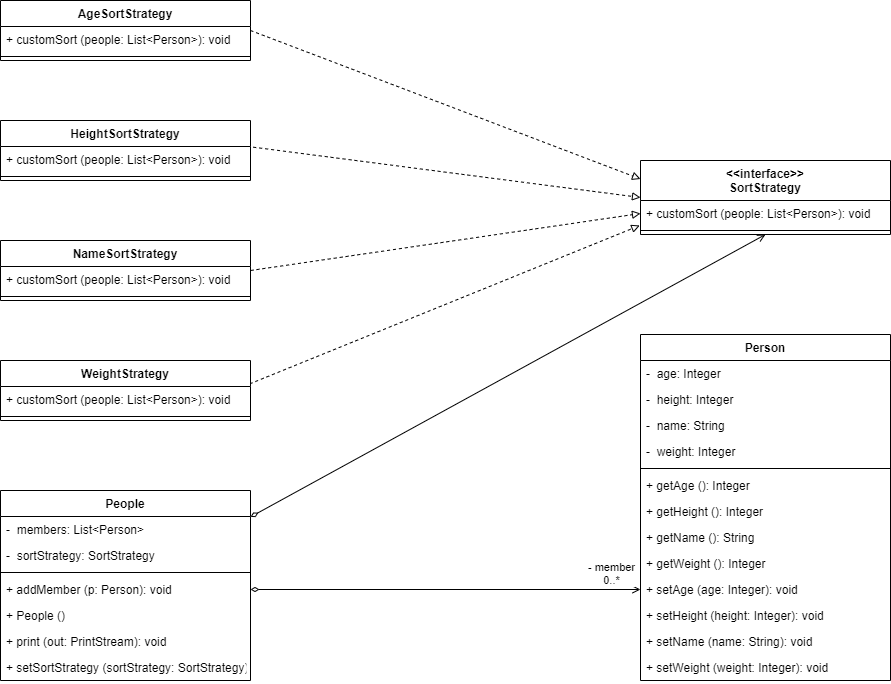

The diagram above was exported from draw.io. Its source (the exported page's mxGraphModel, read from the mxfile embedded in the PNG):
<mxGraphModel dx="1415" dy="786" grid="1" gridSize="10" guides="1" tooltips="1" connect="1" arrows="1" fold="1" page="1" pageScale="1" pageWidth="1169" pageHeight="827" math="0" shadow="0">
  <root>
    <mxCell id="0" />
    <mxCell id="1" parent="0" />
    <mxCell id="TPHYqGykcPUmlQysdw9g-9" value="HeightSortStrategy" style="swimlane;fontStyle=1;align=center;verticalAlign=top;childLayout=stackLayout;horizontal=1;startSize=26;horizontalStack=0;resizeParent=1;resizeLast=0;collapsible=1;marginBottom=0;rounded=0;shadow=0;strokeWidth=1;" parent="1" vertex="1">
      <mxGeometry x="140" y="194" width="250" height="60" as="geometry">
        <mxRectangle x="230" y="140" width="160" height="26" as="alternateBounds" />
      </mxGeometry>
    </mxCell>
    <mxCell id="TPHYqGykcPUmlQysdw9g-11" value="+ customSort (people: List&lt;Person&gt;): void" style="text;align=left;verticalAlign=top;spacingLeft=4;spacingRight=4;overflow=hidden;rotatable=0;points=[[0,0.5],[1,0.5]];portConstraint=eastwest;rounded=0;shadow=0;html=0;" parent="TPHYqGykcPUmlQysdw9g-9" vertex="1">
      <mxGeometry y="26" width="250" height="26" as="geometry" />
    </mxCell>
    <mxCell id="TPHYqGykcPUmlQysdw9g-14" value="" style="line;html=1;strokeWidth=1;align=left;verticalAlign=middle;spacingTop=-1;spacingLeft=3;spacingRight=3;rotatable=0;labelPosition=right;points=[];portConstraint=eastwest;" parent="TPHYqGykcPUmlQysdw9g-9" vertex="1">
      <mxGeometry y="52" width="250" height="8" as="geometry" />
    </mxCell>
    <mxCell id="TPHYqGykcPUmlQysdw9g-65" style="edgeStyle=none;rounded=0;orthogonalLoop=1;jettySize=auto;html=1;entryX=0.5;entryY=1;entryDx=0;entryDy=0;endArrow=open;endFill=0;startArrow=diamondThin;startFill=0;" parent="1" source="TPHYqGykcPUmlQysdw9g-23" target="TPHYqGykcPUmlQysdw9g-35" edge="1">
      <mxGeometry relative="1" as="geometry" />
    </mxCell>
    <mxCell id="TPHYqGykcPUmlQysdw9g-23" value="People" style="swimlane;fontStyle=1;align=center;verticalAlign=top;childLayout=stackLayout;horizontal=1;startSize=26;horizontalStack=0;resizeParent=1;resizeLast=0;collapsible=1;marginBottom=0;rounded=0;shadow=0;strokeWidth=1;" parent="1" vertex="1">
      <mxGeometry x="140" y="564" width="250" height="190" as="geometry">
        <mxRectangle x="230" y="140" width="160" height="26" as="alternateBounds" />
      </mxGeometry>
    </mxCell>
    <mxCell id="TPHYqGykcPUmlQysdw9g-24" value="-  members: List&lt;Person&gt;" style="text;align=left;verticalAlign=top;spacingLeft=4;spacingRight=4;overflow=hidden;rotatable=0;points=[[0,0.5],[1,0.5]];portConstraint=eastwest;rounded=0;shadow=0;html=0;" parent="TPHYqGykcPUmlQysdw9g-23" vertex="1">
      <mxGeometry y="26" width="250" height="26" as="geometry" />
    </mxCell>
    <mxCell id="TPHYqGykcPUmlQysdw9g-38" value="-  sortStrategy: SortStrategy" style="text;align=left;verticalAlign=top;spacingLeft=4;spacingRight=4;overflow=hidden;rotatable=0;points=[[0,0.5],[1,0.5]];portConstraint=eastwest;rounded=0;shadow=0;html=0;" parent="TPHYqGykcPUmlQysdw9g-23" vertex="1">
      <mxGeometry y="52" width="250" height="26" as="geometry" />
    </mxCell>
    <mxCell id="TPHYqGykcPUmlQysdw9g-25" value="" style="line;html=1;strokeWidth=1;align=left;verticalAlign=middle;spacingTop=-1;spacingLeft=3;spacingRight=3;rotatable=0;labelPosition=right;points=[];portConstraint=eastwest;" parent="TPHYqGykcPUmlQysdw9g-23" vertex="1">
      <mxGeometry y="78" width="250" height="8" as="geometry" />
    </mxCell>
    <mxCell id="TPHYqGykcPUmlQysdw9g-39" value="+ addMember (p: Person): void" style="text;align=left;verticalAlign=top;spacingLeft=4;spacingRight=4;overflow=hidden;rotatable=0;points=[[0,0.5],[1,0.5]];portConstraint=eastwest;rounded=0;shadow=0;html=0;" parent="TPHYqGykcPUmlQysdw9g-23" vertex="1">
      <mxGeometry y="86" width="250" height="26" as="geometry" />
    </mxCell>
    <mxCell id="TPHYqGykcPUmlQysdw9g-40" value="+ People ()" style="text;align=left;verticalAlign=top;spacingLeft=4;spacingRight=4;overflow=hidden;rotatable=0;points=[[0,0.5],[1,0.5]];portConstraint=eastwest;rounded=0;shadow=0;html=0;" parent="TPHYqGykcPUmlQysdw9g-23" vertex="1">
      <mxGeometry y="112" width="250" height="26" as="geometry" />
    </mxCell>
    <mxCell id="TPHYqGykcPUmlQysdw9g-41" value="+ print (out: PrintStream): void" style="text;align=left;verticalAlign=top;spacingLeft=4;spacingRight=4;overflow=hidden;rotatable=0;points=[[0,0.5],[1,0.5]];portConstraint=eastwest;rounded=0;shadow=0;html=0;" parent="TPHYqGykcPUmlQysdw9g-23" vertex="1">
      <mxGeometry y="138" width="250" height="26" as="geometry" />
    </mxCell>
    <mxCell id="TPHYqGykcPUmlQysdw9g-42" value="+ setSortStrategy (sortStrategy: SortStrategy): void" style="text;align=left;verticalAlign=top;spacingLeft=4;spacingRight=4;overflow=hidden;rotatable=0;points=[[0,0.5],[1,0.5]];portConstraint=eastwest;rounded=0;shadow=0;html=0;" parent="TPHYqGykcPUmlQysdw9g-23" vertex="1">
      <mxGeometry y="164" width="250" height="26" as="geometry" />
    </mxCell>
    <mxCell id="TPHYqGykcPUmlQysdw9g-61" style="rounded=0;orthogonalLoop=1;jettySize=auto;html=1;entryX=0;entryY=0.25;entryDx=0;entryDy=0;dashed=1;exitX=1;exitY=0.5;exitDx=0;exitDy=0;endArrow=block;endFill=0;" parent="1" source="TPHYqGykcPUmlQysdw9g-26" target="TPHYqGykcPUmlQysdw9g-35" edge="1">
      <mxGeometry relative="1" as="geometry" />
    </mxCell>
    <mxCell id="TPHYqGykcPUmlQysdw9g-26" value="AgeSortStrategy" style="swimlane;fontStyle=1;align=center;verticalAlign=top;childLayout=stackLayout;horizontal=1;startSize=26;horizontalStack=0;resizeParent=1;resizeLast=0;collapsible=1;marginBottom=0;rounded=0;shadow=0;strokeWidth=1;" parent="1" vertex="1">
      <mxGeometry x="140" y="74" width="250" height="60" as="geometry">
        <mxRectangle x="230" y="140" width="160" height="26" as="alternateBounds" />
      </mxGeometry>
    </mxCell>
    <mxCell id="TPHYqGykcPUmlQysdw9g-27" value="+ customSort (people: List&lt;Person&gt;): void" style="text;align=left;verticalAlign=top;spacingLeft=4;spacingRight=4;overflow=hidden;rotatable=0;points=[[0,0.5],[1,0.5]];portConstraint=eastwest;rounded=0;shadow=0;html=0;" parent="TPHYqGykcPUmlQysdw9g-26" vertex="1">
      <mxGeometry y="26" width="250" height="26" as="geometry" />
    </mxCell>
    <mxCell id="TPHYqGykcPUmlQysdw9g-28" value="" style="line;html=1;strokeWidth=1;align=left;verticalAlign=middle;spacingTop=-1;spacingLeft=3;spacingRight=3;rotatable=0;labelPosition=right;points=[];portConstraint=eastwest;" parent="TPHYqGykcPUmlQysdw9g-26" vertex="1">
      <mxGeometry y="52" width="250" height="8" as="geometry" />
    </mxCell>
    <mxCell id="TPHYqGykcPUmlQysdw9g-63" style="edgeStyle=none;rounded=0;orthogonalLoop=1;jettySize=auto;html=1;entryX=0;entryY=0.5;entryDx=0;entryDy=0;dashed=1;endArrow=block;endFill=0;exitX=1;exitY=0.5;exitDx=0;exitDy=0;" parent="1" source="TPHYqGykcPUmlQysdw9g-29" target="TPHYqGykcPUmlQysdw9g-36" edge="1">
      <mxGeometry relative="1" as="geometry" />
    </mxCell>
    <mxCell id="TPHYqGykcPUmlQysdw9g-29" value="NameSortStrategy" style="swimlane;fontStyle=1;align=center;verticalAlign=top;childLayout=stackLayout;horizontal=1;startSize=26;horizontalStack=0;resizeParent=1;resizeLast=0;collapsible=1;marginBottom=0;rounded=0;shadow=0;strokeWidth=1;" parent="1" vertex="1">
      <mxGeometry x="140" y="314" width="250" height="60" as="geometry">
        <mxRectangle x="230" y="140" width="160" height="26" as="alternateBounds" />
      </mxGeometry>
    </mxCell>
    <mxCell id="TPHYqGykcPUmlQysdw9g-30" value="+ customSort (people: List&lt;Person&gt;): void" style="text;align=left;verticalAlign=top;spacingLeft=4;spacingRight=4;overflow=hidden;rotatable=0;points=[[0,0.5],[1,0.5]];portConstraint=eastwest;rounded=0;shadow=0;html=0;" parent="TPHYqGykcPUmlQysdw9g-29" vertex="1">
      <mxGeometry y="26" width="250" height="26" as="geometry" />
    </mxCell>
    <mxCell id="TPHYqGykcPUmlQysdw9g-31" value="" style="line;html=1;strokeWidth=1;align=left;verticalAlign=middle;spacingTop=-1;spacingLeft=3;spacingRight=3;rotatable=0;labelPosition=right;points=[];portConstraint=eastwest;" parent="TPHYqGykcPUmlQysdw9g-29" vertex="1">
      <mxGeometry y="52" width="250" height="8" as="geometry" />
    </mxCell>
    <mxCell id="TPHYqGykcPUmlQysdw9g-64" style="edgeStyle=none;rounded=0;orthogonalLoop=1;jettySize=auto;html=1;entryX=-0.003;entryY=0.962;entryDx=0;entryDy=0;entryPerimeter=0;dashed=1;endArrow=block;endFill=0;exitX=0.997;exitY=0.389;exitDx=0;exitDy=0;exitPerimeter=0;" parent="1" source="TPHYqGykcPUmlQysdw9g-32" target="TPHYqGykcPUmlQysdw9g-36" edge="1">
      <mxGeometry relative="1" as="geometry" />
    </mxCell>
    <mxCell id="TPHYqGykcPUmlQysdw9g-32" value="WeightStrategy" style="swimlane;fontStyle=1;align=center;verticalAlign=top;childLayout=stackLayout;horizontal=1;startSize=26;horizontalStack=0;resizeParent=1;resizeLast=0;collapsible=1;marginBottom=0;rounded=0;shadow=0;strokeWidth=1;" parent="1" vertex="1">
      <mxGeometry x="140" y="434" width="250" height="60" as="geometry">
        <mxRectangle x="230" y="140" width="160" height="26" as="alternateBounds" />
      </mxGeometry>
    </mxCell>
    <mxCell id="TPHYqGykcPUmlQysdw9g-33" value="+ customSort (people: List&lt;Person&gt;): void" style="text;align=left;verticalAlign=top;spacingLeft=4;spacingRight=4;overflow=hidden;rotatable=0;points=[[0,0.5],[1,0.5]];portConstraint=eastwest;rounded=0;shadow=0;html=0;" parent="TPHYqGykcPUmlQysdw9g-32" vertex="1">
      <mxGeometry y="26" width="250" height="26" as="geometry" />
    </mxCell>
    <mxCell id="TPHYqGykcPUmlQysdw9g-34" value="" style="line;html=1;strokeWidth=1;align=left;verticalAlign=middle;spacingTop=-1;spacingLeft=3;spacingRight=3;rotatable=0;labelPosition=right;points=[];portConstraint=eastwest;" parent="TPHYqGykcPUmlQysdw9g-32" vertex="1">
      <mxGeometry y="52" width="250" height="8" as="geometry" />
    </mxCell>
    <mxCell id="TPHYqGykcPUmlQysdw9g-35" value="&lt;&lt;interface&gt;&gt;&#10;SortStrategy" style="swimlane;fontStyle=1;align=center;verticalAlign=top;childLayout=stackLayout;horizontal=1;startSize=40;horizontalStack=0;resizeParent=1;resizeLast=0;collapsible=1;marginBottom=0;rounded=0;shadow=0;strokeWidth=1;" parent="1" vertex="1">
      <mxGeometry x="780" y="234" width="250" height="74" as="geometry">
        <mxRectangle x="230" y="140" width="160" height="26" as="alternateBounds" />
      </mxGeometry>
    </mxCell>
    <mxCell id="TPHYqGykcPUmlQysdw9g-36" value="+ customSort (people: List&lt;Person&gt;): void" style="text;align=left;verticalAlign=top;spacingLeft=4;spacingRight=4;overflow=hidden;rotatable=0;points=[[0,0.5],[1,0.5]];portConstraint=eastwest;rounded=0;shadow=0;html=0;" parent="TPHYqGykcPUmlQysdw9g-35" vertex="1">
      <mxGeometry y="40" width="250" height="26" as="geometry" />
    </mxCell>
    <mxCell id="TPHYqGykcPUmlQysdw9g-37" value="" style="line;html=1;strokeWidth=1;align=left;verticalAlign=middle;spacingTop=-1;spacingLeft=3;spacingRight=3;rotatable=0;labelPosition=right;points=[];portConstraint=eastwest;" parent="TPHYqGykcPUmlQysdw9g-35" vertex="1">
      <mxGeometry y="66" width="250" height="8" as="geometry" />
    </mxCell>
    <mxCell id="TPHYqGykcPUmlQysdw9g-43" value="Person" style="swimlane;fontStyle=1;align=center;verticalAlign=top;childLayout=stackLayout;horizontal=1;startSize=26;horizontalStack=0;resizeParent=1;resizeLast=0;collapsible=1;marginBottom=0;rounded=0;shadow=0;strokeWidth=1;" parent="1" vertex="1">
      <mxGeometry x="780" y="408" width="250" height="346" as="geometry">
        <mxRectangle x="230" y="140" width="160" height="26" as="alternateBounds" />
      </mxGeometry>
    </mxCell>
    <mxCell id="TPHYqGykcPUmlQysdw9g-44" value="-  age: Integer" style="text;align=left;verticalAlign=top;spacingLeft=4;spacingRight=4;overflow=hidden;rotatable=0;points=[[0,0.5],[1,0.5]];portConstraint=eastwest;rounded=0;shadow=0;html=0;" parent="TPHYqGykcPUmlQysdw9g-43" vertex="1">
      <mxGeometry y="26" width="250" height="26" as="geometry" />
    </mxCell>
    <mxCell id="TPHYqGykcPUmlQysdw9g-45" value="-  height: Integer" style="text;align=left;verticalAlign=top;spacingLeft=4;spacingRight=4;overflow=hidden;rotatable=0;points=[[0,0.5],[1,0.5]];portConstraint=eastwest;rounded=0;shadow=0;html=0;" parent="TPHYqGykcPUmlQysdw9g-43" vertex="1">
      <mxGeometry y="52" width="250" height="26" as="geometry" />
    </mxCell>
    <mxCell id="TPHYqGykcPUmlQysdw9g-51" value="-  name: String" style="text;align=left;verticalAlign=top;spacingLeft=4;spacingRight=4;overflow=hidden;rotatable=0;points=[[0,0.5],[1,0.5]];portConstraint=eastwest;rounded=0;shadow=0;html=0;" parent="TPHYqGykcPUmlQysdw9g-43" vertex="1">
      <mxGeometry y="78" width="250" height="26" as="geometry" />
    </mxCell>
    <mxCell id="TPHYqGykcPUmlQysdw9g-52" value="-  weight: Integer" style="text;align=left;verticalAlign=top;spacingLeft=4;spacingRight=4;overflow=hidden;rotatable=0;points=[[0,0.5],[1,0.5]];portConstraint=eastwest;rounded=0;shadow=0;html=0;" parent="TPHYqGykcPUmlQysdw9g-43" vertex="1">
      <mxGeometry y="104" width="250" height="26" as="geometry" />
    </mxCell>
    <mxCell id="TPHYqGykcPUmlQysdw9g-46" value="" style="line;html=1;strokeWidth=1;align=left;verticalAlign=middle;spacingTop=-1;spacingLeft=3;spacingRight=3;rotatable=0;labelPosition=right;points=[];portConstraint=eastwest;" parent="TPHYqGykcPUmlQysdw9g-43" vertex="1">
      <mxGeometry y="130" width="250" height="8" as="geometry" />
    </mxCell>
    <mxCell id="TPHYqGykcPUmlQysdw9g-47" value="+ getAge (): Integer" style="text;align=left;verticalAlign=top;spacingLeft=4;spacingRight=4;overflow=hidden;rotatable=0;points=[[0,0.5],[1,0.5]];portConstraint=eastwest;rounded=0;shadow=0;html=0;" parent="TPHYqGykcPUmlQysdw9g-43" vertex="1">
      <mxGeometry y="138" width="250" height="26" as="geometry" />
    </mxCell>
    <mxCell id="TPHYqGykcPUmlQysdw9g-48" value="+ getHeight (): Integer" style="text;align=left;verticalAlign=top;spacingLeft=4;spacingRight=4;overflow=hidden;rotatable=0;points=[[0,0.5],[1,0.5]];portConstraint=eastwest;rounded=0;shadow=0;html=0;" parent="TPHYqGykcPUmlQysdw9g-43" vertex="1">
      <mxGeometry y="164" width="250" height="26" as="geometry" />
    </mxCell>
    <mxCell id="TPHYqGykcPUmlQysdw9g-49" value="+ getName (): String" style="text;align=left;verticalAlign=top;spacingLeft=4;spacingRight=4;overflow=hidden;rotatable=0;points=[[0,0.5],[1,0.5]];portConstraint=eastwest;rounded=0;shadow=0;html=0;" parent="TPHYqGykcPUmlQysdw9g-43" vertex="1">
      <mxGeometry y="190" width="250" height="26" as="geometry" />
    </mxCell>
    <mxCell id="TPHYqGykcPUmlQysdw9g-50" value="+ getWeight (): Integer" style="text;align=left;verticalAlign=top;spacingLeft=4;spacingRight=4;overflow=hidden;rotatable=0;points=[[0,0.5],[1,0.5]];portConstraint=eastwest;rounded=0;shadow=0;html=0;" parent="TPHYqGykcPUmlQysdw9g-43" vertex="1">
      <mxGeometry y="216" width="250" height="26" as="geometry" />
    </mxCell>
    <mxCell id="TPHYqGykcPUmlQysdw9g-54" value="+ setAge (age: Integer): void" style="text;align=left;verticalAlign=top;spacingLeft=4;spacingRight=4;overflow=hidden;rotatable=0;points=[[0,0.5],[1,0.5]];portConstraint=eastwest;rounded=0;shadow=0;html=0;" parent="TPHYqGykcPUmlQysdw9g-43" vertex="1">
      <mxGeometry y="242" width="250" height="26" as="geometry" />
    </mxCell>
    <mxCell id="TPHYqGykcPUmlQysdw9g-55" value="+ setHeight (height: Integer): void" style="text;align=left;verticalAlign=top;spacingLeft=4;spacingRight=4;overflow=hidden;rotatable=0;points=[[0,0.5],[1,0.5]];portConstraint=eastwest;rounded=0;shadow=0;html=0;" parent="TPHYqGykcPUmlQysdw9g-43" vertex="1">
      <mxGeometry y="268" width="250" height="26" as="geometry" />
    </mxCell>
    <mxCell id="TPHYqGykcPUmlQysdw9g-59" value="+ setName (name: String): void" style="text;align=left;verticalAlign=top;spacingLeft=4;spacingRight=4;overflow=hidden;rotatable=0;points=[[0,0.5],[1,0.5]];portConstraint=eastwest;rounded=0;shadow=0;html=0;" parent="TPHYqGykcPUmlQysdw9g-43" vertex="1">
      <mxGeometry y="294" width="250" height="26" as="geometry" />
    </mxCell>
    <mxCell id="TPHYqGykcPUmlQysdw9g-60" value="+ setWeight (weight: Integer): void" style="text;align=left;verticalAlign=top;spacingLeft=4;spacingRight=4;overflow=hidden;rotatable=0;points=[[0,0.5],[1,0.5]];portConstraint=eastwest;rounded=0;shadow=0;html=0;" parent="TPHYqGykcPUmlQysdw9g-43" vertex="1">
      <mxGeometry y="320" width="250" height="26" as="geometry" />
    </mxCell>
    <mxCell id="TPHYqGykcPUmlQysdw9g-62" style="edgeStyle=none;rounded=0;orthogonalLoop=1;jettySize=auto;html=1;dashed=1;endArrow=block;endFill=0;exitX=1.011;exitY=0.026;exitDx=0;exitDy=0;exitPerimeter=0;entryX=0;entryY=0.5;entryDx=0;entryDy=0;" parent="1" source="TPHYqGykcPUmlQysdw9g-11" target="TPHYqGykcPUmlQysdw9g-35" edge="1">
      <mxGeometry relative="1" as="geometry" />
    </mxCell>
    <mxCell id="TPHYqGykcPUmlQysdw9g-66" style="edgeStyle=none;rounded=0;orthogonalLoop=1;jettySize=auto;html=1;entryX=0;entryY=0.5;entryDx=0;entryDy=0;startArrow=diamondThin;startFill=0;endArrow=open;endFill=0;" parent="1" source="TPHYqGykcPUmlQysdw9g-39" target="TPHYqGykcPUmlQysdw9g-54" edge="1">
      <mxGeometry relative="1" as="geometry" />
    </mxCell>
    <mxCell id="TPHYqGykcPUmlQysdw9g-67" value="- member&lt;br&gt;0..*" style="edgeLabel;html=1;align=center;verticalAlign=middle;resizable=0;points=[];" parent="TPHYqGykcPUmlQysdw9g-66" vertex="1" connectable="0">
      <mxGeometry x="0.863" y="-1" relative="1" as="geometry">
        <mxPoint x="-3" y="-18" as="offset" />
      </mxGeometry>
    </mxCell>
  </root>
</mxGraphModel>